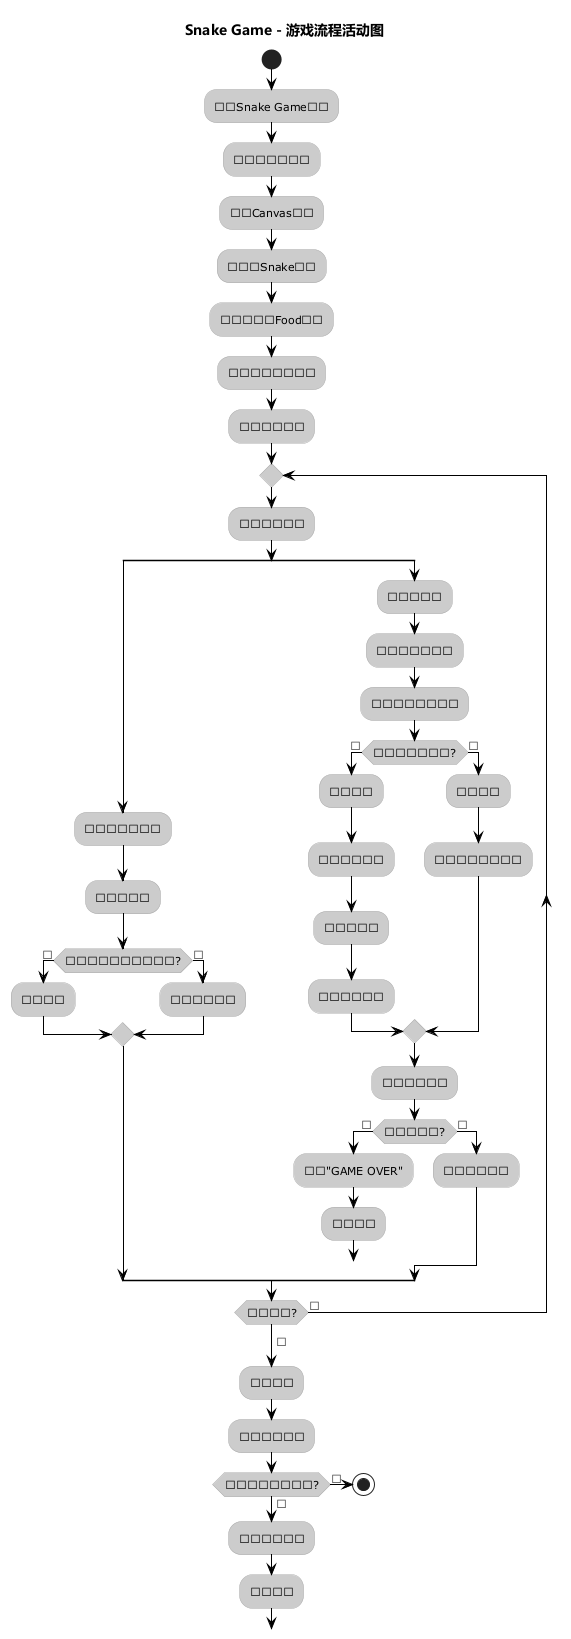

The diagram above was rendered by PlantUML. Its source (embedded in the PNG):
@startuml Snake_Game_Activity
!define FONT_NAME "Microsoft YaHei"
skinparam defaultFontName "Microsoft YaHei"
skinparam defaultFontSize 12
!theme reddress-lightblue

title Snake Game - 游戏流程活动图

start

:启动Snake Game程序;
:初始化游戏窗口;
:创建Canvas画布;
:初始化Snake对象;
:生成第一个Food对象;
:设置键盘事件绑定;
:显示游戏窗口;

repeat
  :等待游戏事件;
  
  split
    :玩家按下方向键;
    :验证新方向;
    if (新方向与当前方向相反?) then (是)
      :忽略输入;
    else (否)
      :更新移动方向;
    endif
  split again
    :定时器触发;
    :计算蛇头新位置;
    :在新位置创建蛇头;
    
    if (蛇头与食物碰撞?) then (是)
      :增加分数;
      :更新分数显示;
      :生成新食物;
      :保持蛇身长度;
    else (否)
      :移除蛇尾;
      :保持蛇身长度不变;
    endif
    
    :更新画面显示;
    
    if (检测到碰撞?) then (是)
      :显示"GAME OVER";
      :清空画布;
      break
    else (否)
      :继续游戏循环;
    endif
  end split

repeat while (游戏继续?) is (是)
->否;

:游戏结束;
:等待用户操作;

if (用户选择重新开始?) then (是)
  :重置游戏状态;
  :重新开始;
else (否)
  stop
endif

@enduml